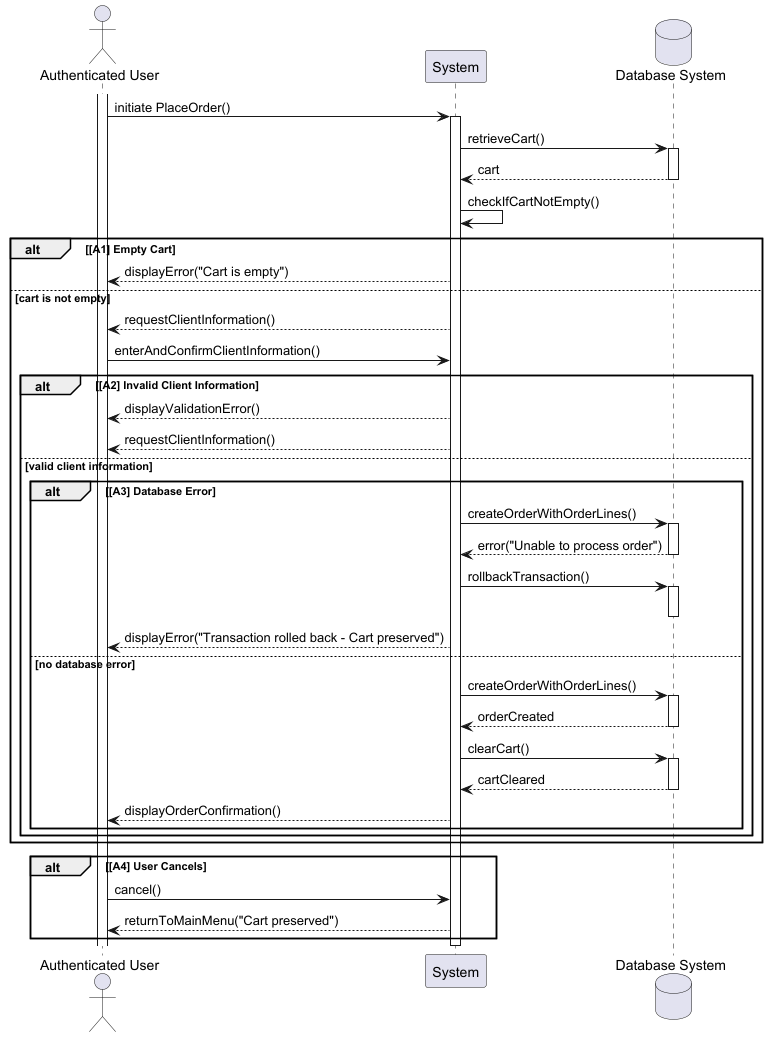

The diagram above was rendered by PlantUML. Its source (embedded in the PNG):
@startuml
actor "Authenticated User" as User
participant "System" as Sys
database "Database System" as DB

activate User
User -> Sys : initiate PlaceOrder()
activate Sys

Sys -> DB : retrieveCart()
activate DB
DB --> Sys : cart
deactivate DB

Sys -> Sys : checkIfCartNotEmpty()

alt [A1] Empty Cart
    Sys --> User : displayError("Cart is empty")

else cart is not empty
    Sys --> User : requestClientInformation()
    User -> Sys : enterAndConfirmClientInformation()

    alt [A2] Invalid Client Information
        Sys --> User : displayValidationError()
        Sys --> User : requestClientInformation()

    else valid client information
        alt [A3] Database Error
            Sys -> DB : createOrderWithOrderLines()
            activate DB
            DB --> Sys : error("Unable to process order")
            deactivate DB

            Sys -> DB : rollbackTransaction()
            activate DB
            deactivate DB

            Sys --> User : displayError("Transaction rolled back - Cart preserved")

        else no database error
            Sys -> DB : createOrderWithOrderLines()
            activate DB
            DB --> Sys : orderCreated
            deactivate DB

            Sys -> DB : clearCart()
            activate DB
            DB --> Sys : cartCleared
            deactivate DB

            Sys --> User : displayOrderConfirmation()
        end
    end
end

alt [A4] User Cancels
    User -> Sys : cancel()
    Sys --> User : returnToMainMenu("Cart preserved")
end

deactivate Sys
@enduml